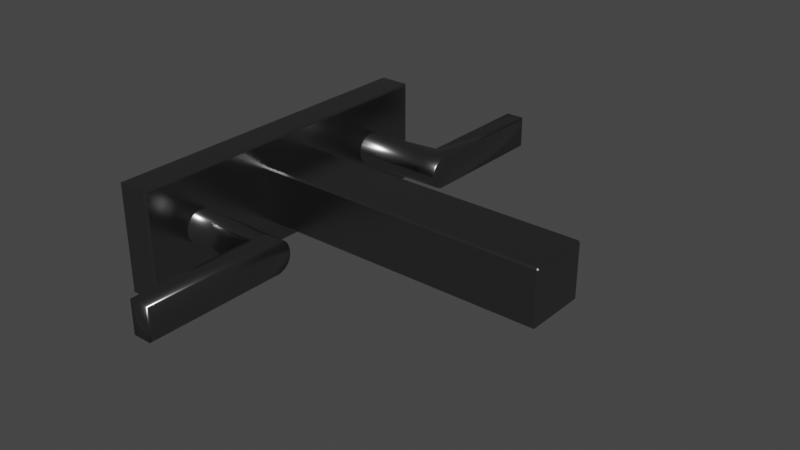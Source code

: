 # Source: tubFaucet.blend  (saved by Blender 2.93.20; exported with 4.5.12 LTS)
import bpy
from mathutils import Matrix  # noqa: F401  (used for matrix-valued properties, if any)

bpy.ops.wm.read_factory_settings(use_empty=True)
scene = bpy.context.scene
scene.name = 'Scene'

# ---- collections
col_collection = bpy.data.collections.new('Collection'); scene.collection.children.link(col_collection)

# ---- materials (node trees are filled in below, after node groups)
mat_material = bpy.data.materials.new('Material')
mat_material.alpha_threshold = 0.0
mat_material.use_backface_culling = True
mat_material.use_transparent_shadow = False
mat_material.line_color = (0.0, 0.0, 0.0, 1.0)

# ---- material node trees
mat_material.use_nodes = True; mat_material.node_tree.nodes.clear()
_N = mat_material.node_tree.nodes; _L = mat_material.node_tree.links
n0 = _N.new('ShaderNodeOutputMaterial'); n0.name = 'Material Output'; n0.location = (300, 300)
n1 = _N.new('ShaderNodeBsdfPrincipled'); n1.name = 'Principled BSDF'; n1.location = (10, 300)
n1.distribution = 'GGX'
n1.subsurface_method = 'BURLEY'
n1.inputs[0].default_value = (0.2529, 0.2529, 0.2529, 1.0)
n1.inputs[1].default_value = 1.0
n1.inputs[2].default_value = 0.2667
n1.inputs[3].default_value = 1.45
n1.inputs[27].default_value = (0.0, 0.0, 0.0, 1.0)
n1.inputs[28].default_value = 1.0
_L.new(n1.outputs[0], n0.inputs[0])
n0.is_active_output = True

# ---- world
world_world = bpy.data.worlds.new('World'); scene.world = world_world
world_world.use_nodes = True; world_world.node_tree.nodes.clear()
_N = world_world.node_tree.nodes; _L = world_world.node_tree.links
n0 = _N.new('ShaderNodeOutputWorld'); n0.name = 'World Output'; n0.location = (300, 300)
n1 = _N.new('ShaderNodeBackground'); n1.name = 'Background'; n1.location = (10, 300)
n1.inputs[0].default_value = (0.05088, 0.05088, 0.05088, 1.0)
_L.new(n1.outputs[0], n0.inputs[0])
n0.is_active_output = True
world_world.color = (0.05088, 0.05088, 0.05088)
world_world.use_sun_shadow = False
world_world.sun_shadow_jitter_overblur = 0.0

# ---- meshes
me_cube = bpy.data.meshes.new('Cube')
me_cube.from_pydata([(1.0, 4.075, 0.3409), (1.0, 4.075, -0.3409), (1.0, -4.075, 0.3409), (1.0, -4.075, -0.3409), (-0.01502, 5.503, 1.728), (-0.01502, 5.503, -1.728), (-0.01502, -5.503, 1.728), (-0.01502, -5.503, -1.728), (1.0, 3.262, 0.3409), (1.0, -3.262, 0.3409), (1.0, -3.262, -0.3409), (1.0, 3.262, -0.3409), (1.0, -3.325, 0.4039), (1.0, -3.427, 0.4723), (1.0, -3.58, 0.5227), (1.0, -3.757, 0.5227), (1.0, -3.91, 0.4723), (1.0, -4.012, 0.4039), (1.0, 3.325, -0.4039), (1.0, 3.427, -0.4723), (1.0, 3.58, -0.5227), (1.0, 3.757, -0.5227), (1.0, 3.91, -0.4723), (1.0, 4.012, -0.4039), (1.0, 4.123, 0.2727), (1.0, 4.167, 0.1795), (1.0, 4.195, 0.06314), (1.0, 4.195, -0.06314), (1.0, 4.167, -0.1795), (1.0, 4.123, -0.2727), (1.0, -4.123, 0.2727), (1.0, -4.167, 0.1795), (1.0, -4.195, 0.06314), (1.0, -4.195, -0.06314), (1.0, -4.167, -0.1795), (1.0, -4.123, -0.2727), (1.0, 4.012, 0.4039), (1.0, 3.91, 0.4723), (1.0, 3.757, 0.5227), (1.0, 3.58, 0.5227), (1.0, 3.427, 0.4723), (1.0, 3.325, 0.4039), (1.0, -4.012, -0.4039), (1.0, -3.91, -0.4723), (1.0, -3.757, -0.5227), (1.0, -3.58, -0.5227), (1.0, -3.427, -0.4723), (1.0, -3.325, -0.4039), (1.0, 3.214, 0.2727), (1.0, 3.17, 0.1795), (1.0, 3.142, 0.06314), (1.0, 3.142, -0.06314), (1.0, 3.17, -0.1795), (1.0, 3.214, -0.2727), (1.0, -3.214, 0.2727), (1.0, -3.17, 0.1795), (1.0, -3.142, 0.06314), (1.0, -3.142, -0.06314), (1.0, -3.17, -0.1795), (1.0, -3.214, -0.2727), (3.37, 3.58, 0.5227), (3.37, 4.034, 0.4723), (3.37, 4.034, 0.4039), (3.37, -4.034, -0.2727), (3.37, -4.034, -0.1795), (3.37, -4.034, -0.06314), (3.37, -4.034, 0.06314), (3.37, -4.034, 0.1795), (3.37, -4.034, 0.2727), (3.37, 4.034, -0.2727), (3.37, 4.034, -0.1795), (3.37, 4.034, -0.06314), (3.37, 4.034, 0.06314), (3.37, 4.034, 0.1795), (3.37, 4.034, 0.2727), (3.37, 4.034, -0.4039), (3.37, 4.034, -0.4723), (3.37, 3.58, -0.5227), (3.37, 3.427, -0.4723), (3.37, 3.325, -0.4039), (3.37, -4.034, 0.4039), (3.37, -4.034, 0.4723), (3.37, -3.58, 0.5227), (3.37, -3.427, 0.4723), (3.37, -3.325, 0.4039), (3.37, 3.262, -0.3409), (3.37, -3.262, -0.3409), (3.37, -3.262, 0.3409), (3.37, 3.262, 0.3409), (3.37, -4.034, -0.3409), (3.37, -4.034, 0.3409), (3.37, 4.034, -0.3409), (3.37, 4.034, 0.3409), (3.37, -3.214, -0.2727), (3.37, -3.17, -0.1795), (3.37, -3.142, -0.06314), (3.37, -3.142, 0.06314), (3.37, -3.17, 0.1795), (3.37, -3.214, 0.2727), (3.37, 3.214, -0.2727), (3.37, 3.17, -0.1795), (3.37, 3.142, -0.06314), (3.37, 3.142, 0.06314), (3.37, 3.17, 0.1795), (3.37, 3.214, 0.2727), (3.37, -3.325, -0.4039), (3.37, -3.427, -0.4723), (3.37, -3.58, -0.5227), (3.37, -4.034, -0.4723), (3.37, -4.034, -0.4039), (3.37, 3.325, 0.4039), (3.37, 3.427, 0.4723), (10.44, -0.8343, -0.9023), (10.44, 0.8343, -0.9023), (9.076, 0.8343, -0.9023), (9.076, -0.8343, -0.9023), (10.44, -0.8343, 0.3864), (10.44, 0.8343, 0.3864), (9.076, -0.8343, 0.3864), (9.076, 0.8343, 0.3864), (1.0, 1.834, -1.198), (1.0, -1.834, -1.198), (1.0, 1.008, -0.6253), (1.0, -1.008, -0.6253), (8.902, -1.008, -0.6253), (8.902, 1.008, -0.6253), (10.44, 0.8343, -0.5957), (9.076, 0.8343, -0.5957), (10.44, -0.8343, -0.5957), (9.076, -0.8343, -0.5957), (6.896, 0.8343, 0.3864), (6.896, -0.8343, 0.3864), (6.896, 0.8343, -0.5957), (6.896, -0.8343, -0.5957), (1.0, -1.008, 0.8523), (1.0, -0.9584, 0.9023), (1.0, -1.044, 0.9376), (0.95, -5.503, 1.728), (1.0, -5.452, 1.679), (1.0, 1.008, -0.8523), (1.0, 0.9584, -0.9023), (1.0, 1.044, -0.9376), (0.95, 5.503, -1.728), (1.0, 5.452, -1.679), (0.95, 5.503, 1.728), (1.0, 5.452, 1.679), (0.95, -5.503, -1.728), (1.0, -5.452, -1.679), (1.0, 0.9584, 0.9023), (1.0, 1.008, 0.8523), (1.0, 1.044, 0.9376), (1.0, -0.9584, -0.9023), (1.0, -1.008, -0.8523), (1.0, -1.044, -0.9376), (0.95, 1.834, 1.728), (1.0, 1.834, 1.678), (1.0, -1.834, 1.678), (0.95, -1.834, 1.728), (0.95, -1.834, -1.728), (1.0, -1.834, -1.678), (1.0, 1.834, -1.678), (0.95, 1.834, -1.728), (10.62, 0.9584, 0.8523), (10.57, 1.008, 0.8523), (10.57, 0.9584, 0.9023), (10.62, -0.9584, 0.8523), (10.57, -0.9584, 0.9023), (10.57, -1.008, 0.8523), (8.902, 1.008, 0.8523), (8.902, 0.9584, 0.9023), (8.902, -0.9584, 0.9023), (8.902, -1.008, 0.8523), (10.62, -0.9584, -0.8523), (10.57, -1.008, -0.8523), (10.57, -0.9584, -0.9023), (10.57, 0.9584, -0.9023), (10.57, 1.008, -0.8523), (10.62, 0.9584, -0.8523), (8.902, -1.008, -0.8523), (8.902, -0.9584, -0.9023), (8.902, 1.008, -0.8523), (8.902, 0.9584, -0.9023), (10.57, 1.008, -0.6253), (10.62, 0.9584, -0.6253), (10.62, -0.9584, -0.6253), (10.57, -1.008, -0.6253), (3.42, 4.034, 0.5227), (3.37, 4.034, 0.4727), (3.321, 4.028, 0.5227), (3.37, 3.984, 0.5227), (3.37, 4.034, -0.4727), (3.42, 4.034, -0.5227), (3.37, 3.984, -0.5227), (3.321, 4.028, -0.5227), (3.37, -4.034, 0.4727), (3.42, -4.034, 0.5227), (3.37, -3.984, 0.5227), (3.321, -4.028, 0.5227), (4.059, -3.357, -0.3651), (4.009, -3.325, -0.4039), (4.009, -3.427, -0.4723), (4.059, -3.45, -0.4269), (4.009, 3.262, 0.3409), (4.059, 3.301, 0.3086), (4.009, 3.214, 0.2727), (4.059, 3.257, 0.2473), (4.009, 3.17, 0.1795), (4.059, 3.217, 0.1629), (4.009, 3.142, 0.06314), (4.059, 3.192, 0.05731), (4.009, 3.142, -0.06314), (4.059, 3.192, -0.05731), (4.059, 3.257, -0.2473), (4.009, 3.214, -0.2727), (4.009, 3.17, -0.1795), (4.059, 3.217, -0.1629), (4.059, -3.301, 0.3086), (4.009, -3.262, 0.3409), (4.059, -3.257, 0.2473), (4.009, -3.214, 0.2727), (4.059, -3.217, 0.1629), (4.009, -3.17, 0.1795), (4.059, -3.192, 0.05731), (4.009, -3.142, 0.06314), (4.059, -3.192, -0.05731), (4.009, -3.142, -0.06314), (4.009, -3.214, -0.2727), (4.059, -3.257, -0.2473), (4.059, -3.217, -0.1629), (4.009, -3.17, -0.1795), (3.42, -4.034, -0.5227), (3.37, -4.034, -0.4727), (3.321, -4.028, -0.5227), (3.37, -3.984, -0.5227), (4.009, -3.58, -0.5227), (4.059, -3.588, -0.4727), (4.059, -4.034, -0.4727), (4.009, -4.034, -0.5227), (4.009, 3.427, 0.4723), (4.059, 3.45, 0.4269), (4.059, 3.357, 0.3651), (4.009, 3.325, 0.4039), (4.009, 3.58, 0.5227), (4.059, 3.588, 0.4727), (4.059, 4.034, 0.4727), (4.009, 4.034, 0.5227), (4.009, 4.034, -0.5227), (4.059, 4.034, -0.4727), (4.009, 3.58, -0.5227), (4.059, 3.588, -0.4727), (4.009, 3.427, -0.4723), (4.059, 3.45, -0.4269), (4.009, 3.325, -0.4039), (4.059, 3.357, -0.3651), (4.009, 3.262, -0.3409), (4.059, 3.301, -0.3086), (4.009, -4.034, 0.5227), (4.059, -4.034, 0.4727), (4.009, -3.58, 0.5227), (4.059, -3.588, 0.4727), (4.009, -3.427, 0.4723), (4.059, -3.45, 0.4269), (4.009, -3.325, 0.4039), (4.059, -3.357, 0.3651), (4.009, -3.262, -0.3409), (4.059, -3.301, -0.3086), (3.42, 8.034, 0.5227), (3.37, 7.984, 0.4727), (3.37, 7.984, -0.4727), (3.42, 8.034, -0.5227), (4.009, 8.034, -0.5227), (4.059, 7.984, -0.4727), (4.059, 7.984, 0.4727), (4.009, 8.034, 0.5227), (3.42, -8.034, -0.5227), (3.37, -7.984, -0.4727), (3.37, -7.984, 0.4727), (3.42, -8.034, 0.5227), (4.009, -8.034, 0.5227), (4.059, -7.984, 0.4727), (4.059, -7.984, -0.4727), (4.009, -8.034, -0.5227)], [], [(3, 35, 34, 33, 32, 31, 30, 2, 138, 147), (144, 4, 6, 137, 157, 154), (7, 6, 4, 5), (0, 24, 25, 26, 27, 28, 29, 1, 143, 145), (5, 142, 161, 158, 146, 7), (183, 162, 165, 184), (212, 255, 253, 251, 249, 247, 244, 243, 239, 240, 203, 205, 207, 209, 211, 215), (54, 9, 87, 98), (151, 140, 181, 179), (8, 41, 40, 39, 38, 37, 36, 0, 145, 155), (1, 23, 22, 21, 20, 19, 18, 11, 160, 143), (2, 17, 16, 15, 14, 13, 12, 9, 156, 138), (10, 47, 46, 45, 44, 43, 42, 3, 147, 159), (150, 149, 122, 120, 155), (9, 54, 55, 56, 57, 58, 59, 10, 159, 121, 156), (169, 170, 166, 164), (47, 10, 86, 105), (27, 26, 72, 71), (52, 53, 99, 100), (41, 8, 88, 110), (26, 25, 73, 72), (51, 52, 100, 101), (35, 3, 89, 63), (25, 24, 74, 73), (50, 51, 101, 102), (1, 29, 69, 91), (24, 0, 92, 74), (49, 50, 102, 103), (23, 1, 91, 75), (22, 23, 75, 76), (48, 49, 103, 104), (17, 2, 90, 80), (77, 192, 191, 246, 248), (8, 48, 104, 88), (14, 15, 197, 196, 82), (46, 47, 105, 106), (19, 20, 77, 78), (45, 46, 106, 107), (18, 19, 78, 79), (230, 233, 107, 234, 237), (11, 18, 79, 85), (230, 237, 281, 274), (16, 17, 80, 81), (42, 43, 108, 109), (80, 90, 68, 67, 66, 65, 64, 63, 89, 109, 108, 231, 275, 276, 194, 81), (3, 42, 109, 89), (82, 196, 195, 256, 258), (40, 41, 110, 111), (13, 14, 82, 83), (39, 40, 111, 60), (12, 13, 83, 84), (186, 189, 60, 242, 245), (9, 12, 84, 87), (92, 62, 61, 187, 267, 268, 190, 76, 75, 91, 69, 70, 71, 72, 73, 74), (36, 37, 61, 62), (0, 36, 62, 92), (34, 35, 63, 64), (33, 34, 64, 65), (32, 33, 65, 66), (59, 58, 94, 93), (31, 32, 66, 67), (58, 57, 95, 94), (30, 31, 67, 68), (57, 56, 96, 95), (79, 78, 250, 252), (105, 86, 264, 199), (246, 191, 269, 270), (110, 88, 202, 241), (103, 102, 208, 206), (102, 101, 210, 208), (101, 100, 214, 210), (99, 85, 254, 213), (87, 84, 262, 217), (97, 98, 219, 221), (96, 97, 221, 223), (95, 96, 223, 225), (94, 95, 225, 229), (15, 16, 81, 194, 197), (86, 93, 226, 264), (43, 44, 232, 231, 108), (104, 103, 206, 204), (107, 106, 200, 234), (38, 39, 60, 189, 188), (100, 99, 213, 214), (106, 105, 199, 200), (88, 104, 204, 202), (93, 94, 229, 226), (2, 30, 68, 90), (56, 55, 97, 96), (10, 59, 93, 86), (29, 28, 70, 69), (55, 54, 98, 97), (53, 11, 85, 99), (28, 27, 71, 70), (85, 79, 252, 254), (257, 279, 280, 236), (83, 82, 258, 260), (44, 45, 107, 233, 232), (256, 195, 277, 278), (244, 247, 271, 272), (84, 83, 260, 262), (111, 110, 241, 238), (269, 266, 273, 270), (21, 22, 76, 190, 193), (98, 87, 217, 219), (60, 111, 238, 242), (78, 77, 248, 250), (227, 228, 224, 222, 220, 218, 216, 263, 261, 259, 257, 236, 235, 201, 198, 265), (20, 21, 193, 192, 77), (274, 281, 278, 277), (186, 245, 273, 266), (123, 134, 136, 156, 121), (139, 122, 125, 180), (5, 4, 144, 142), (146, 137, 6, 7), (171, 124, 185, 167), (125, 168, 163, 182), (115, 112, 174, 179), (127, 126, 117, 119), (141, 140, 151, 153, 159, 160), (11, 53, 52, 51, 50, 49, 48, 8, 155, 120, 160), (134, 123, 124, 171), (153, 152, 123, 121, 159), (180, 125, 182, 176), (112, 113, 175, 174), (114, 115, 179, 181), (118, 119, 117, 116), (126, 128, 116, 117), (119, 118, 131, 130), (128, 129, 118, 116), (122, 139, 141, 160, 120), (136, 135, 148, 150, 155, 156), (177, 183, 184, 172), (124, 178, 173, 185), (123, 152, 178, 124), (122, 149, 168, 125), (113, 114, 181, 175), (112, 115, 129, 128), (115, 114, 127, 129), (113, 112, 128, 126), (114, 113, 126, 127), (133, 132, 130, 131), (129, 127, 132, 133), (118, 129, 133, 131), (127, 119, 130, 132), (134, 135, 136), (139, 140, 141), (148, 149, 150), (151, 152, 153), (162, 163, 164), (165, 166, 167), (172, 173, 174), (175, 176, 177), (157, 137, 138, 156), (161, 142, 143, 160), (145, 143, 142, 144), (137, 146, 147, 138), (144, 154, 155, 145), (154, 157, 156, 155), (146, 158, 159, 147), (158, 161, 160, 159), (164, 166, 165, 162), (174, 175, 177, 172), (183, 177, 176, 182), (185, 173, 172, 184), (169, 164, 163, 168), (181, 140, 139, 180), (171, 167, 166, 170), (179, 174, 173, 178), (148, 169, 168, 149), (175, 181, 180, 176), (134, 171, 170, 135), (151, 179, 178, 152), (162, 183, 182, 163), (167, 185, 184, 165), (148, 135, 170, 169), (186, 187, 188, 189), (190, 191, 192, 193), (194, 195, 196, 197), (230, 231, 232, 233), (241, 202, 203, 240), (199, 264, 265, 198), (213, 254, 255, 212), (227, 265, 264, 226), (217, 262, 263, 216), (262, 260, 261, 263), (260, 258, 259, 261), (258, 256, 257, 259), (254, 252, 253, 255), (252, 250, 251, 253), (250, 248, 249, 251), (248, 246, 247, 249), (245, 242, 243, 244), (242, 238, 239, 243), (238, 241, 240, 239), (237, 234, 235, 236), (234, 200, 201, 235), (200, 199, 198, 201), (202, 204, 205, 203), (204, 206, 207, 205), (206, 208, 209, 207), (208, 210, 211, 209), (210, 214, 215, 211), (214, 213, 212, 215), (216, 218, 219, 217), (218, 220, 221, 219), (220, 222, 223, 221), (222, 224, 225, 223), (224, 228, 229, 225), (228, 227, 226, 229), (256, 278, 279, 257), (275, 231, 230, 274), (267, 187, 186, 266), (244, 272, 273, 245), (246, 270, 271, 247), (236, 280, 281, 237), (268, 267, 266, 269), (270, 273, 272, 271), (269, 191, 190, 268), (276, 275, 274, 277), (278, 281, 280, 279), (194, 276, 277, 195), (37, 38, 188, 187, 61)])
me_cube.polygons.foreach_set('use_smooth', [0, 0, 0, 0, 0, 0, 1, 1, 0, 0, 0, 0, 0, 0, 0, 0, 1, 1, 1, 1, 1, 1, 1, 1, 1, 1, 1, 1, 1, 1, 1, 1, 1, 1, 1, 1, 1, 1, 1, 1, 1, 1, 1, 1, 1, 1, 1, 1, 1, 1, 1, 1, 1, 1, 1, 1, 1, 1, 1, 1, 1, 1, 1, 1, 1, 1, 1, 1, 1, 1, 1, 1, 1, 1, 1, 1, 1, 1, 1, 1, 1, 1, 1, 1, 1, 1, 1, 1, 1, 1, 1, 1, 1, 1, 1, 1, 1, 1, 1, 1, 1, 1, 1, 1, 1, 1, 1, 1, 1, 1, 1, 0, 0, 0, 0, 0, 0, 0, 0, 0, 0, 0, 0, 0, 0, 0, 0, 0, 0, 0, 0, 0, 0, 0, 0, 0, 0, 0, 0, 0, 0, 0, 0, 0, 0, 0, 0, 0, 0, 0, 0, 0, 0, 0, 0, 0, 0, 0, 0, 0, 0, 0, 0, 0, 0, 0, 0, 0, 0, 0, 0, 0, 0, 0, 0, 0, 1, 1, 1, 1, 1, 1, 1, 1, 1, 1, 1, 1, 1, 1, 1, 1, 1, 1, 1, 1, 1, 1, 1, 1, 1, 1, 1, 1, 1, 1, 1, 1, 1, 1, 1, 1, 1, 1, 1, 1, 1, 1, 1, 1, 1, 1, 1])
_uv = me_cube.uv_layers.new(name='UVMap')
_uv.uv.foreach_set('vector', [0.4598, 0.7234, 0.4713, 0.7234, 0.4828, 0.7234, 0.4943, 0.7234, 0.5057, 0.7234, 0.5172, 0.7234, 0.5287, 0.7234, 0.5402, 0.7234, 0.622, 0.749, 0.378, 0.749, 0.6373, 0.5, 0.875, 0.5, 0.875, 0.75, 0.6373, 0.75, 0.6373, 0.6667, 0.6373, 0.5833, 0.375, 0.0, 0.625, 0.0, 0.625, 0.25, 0.375, 0.25, 0.5402, 0.5266, 0.5287, 0.5266, 0.5172, 0.5266, 0.5057, 0.5266, 0.4943, 0.5266, 0.4828, 0.5266, 0.4713, 0.5266, 0.4598, 0.5266, 0.378, 0.501, 0.622, 0.501, 0.125, 0.5, 0.3627, 0.5, 0.3627, 0.5833, 0.3627, 0.6667, 0.3627, 0.75, 0.125, 0.75, 0.4548, 0.6032, 0.5616, 0.6032, 0.5616, 0.6468, 0.4548, 0.6468, 0.4739, 0.5555, 0.4664, 0.5547, 0.464, 0.552, 0.4633, 0.5482, 0.463, 0.5445, 0.4637, 0.5395, 0.5363, 0.5395, 0.537, 0.5445, 0.5367, 0.5482, 0.536, 0.552, 0.5336, 0.5547, 0.5261, 0.5555, 0.516, 0.5557, 0.5054, 0.5558, 0.4946, 0.5558, 0.484, 0.5557, 0.5287, 0.6933, 0.5402, 0.6933, 0.5402, 0.6933, 0.5287, 0.6933, 0.4347, 0.6468, 0.4347, 0.6032, 0.4347, 0.6032, 0.4347, 0.6468, 0.5402, 0.5567, 0.5402, 0.5524, 0.5402, 0.5481, 0.5402, 0.5438, 0.5402, 0.5395, 0.5402, 0.5352, 0.5402, 0.5309, 0.5402, 0.5266, 0.622, 0.501, 0.622, 0.5836, 0.4598, 0.5266, 0.4598, 0.5309, 0.4598, 0.5352, 0.4598, 0.5395, 0.4598, 0.5438, 0.4598, 0.5481, 0.4598, 0.5524, 0.4598, 0.5567, 0.378, 0.5836, 0.378, 0.501, 0.5402, 0.7234, 0.5402, 0.7191, 0.5402, 0.7148, 0.5402, 0.7105, 0.5402, 0.7062, 0.5402, 0.7019, 0.5402, 0.6976, 0.5402, 0.6933, 0.622, 0.6664, 0.622, 0.749, 0.4598, 0.6933, 0.4598, 0.6976, 0.4598, 0.7019, 0.4598, 0.7062, 0.4598, 0.7105, 0.4598, 0.7148, 0.4598, 0.7191, 0.4598, 0.7234, 0.378, 0.749, 0.378, 0.6664, 0.5678, 0.6013, 0.5616, 0.6021, 0.4548, 0.6021, 0.4134, 0.5833, 0.6214, 0.5833, 0.5402, 0.6933, 0.5287, 0.6933, 0.5172, 0.6933, 0.5057, 0.6933, 0.4943, 0.6933, 0.4828, 0.6933, 0.4713, 0.6933, 0.4598, 0.6933, 0.3786, 0.6667, 0.4134, 0.6667, 0.6214, 0.6667, 0.5653, 0.6032, 0.5653, 0.6468, 0.5653, 0.6468, 0.5653, 0.6032, 0.4598, 0.6976, 0.4598, 0.6933, 0.4598, 0.6933, 0.4598, 0.6976, 0.4943, 0.5266, 0.5057, 0.5266, 0.5057, 0.5266, 0.4943, 0.5266, 0.4828, 0.5567, 0.4713, 0.5567, 0.4713, 0.5567, 0.4828, 0.5567, 0.5402, 0.5524, 0.5402, 0.5567, 0.5402, 0.5567, 0.5402, 0.5524, 0.5057, 0.5266, 0.5172, 0.5266, 0.5172, 0.5266, 0.5057, 0.5266, 0.4943, 0.5567, 0.4828, 0.5567, 0.4828, 0.5567, 0.4943, 0.5567, 0.4713, 0.7234, 0.4598, 0.7234, 0.4598, 0.7234, 0.4713, 0.7234, 0.5172, 0.5266, 0.5287, 0.5266, 0.5287, 0.5266, 0.5172, 0.5266, 0.5057, 0.5567, 0.4943, 0.5567, 0.4943, 0.5567, 0.5057, 0.5567, 0.4598, 0.5266, 0.4713, 0.5266, 0.4713, 0.5266, 0.4598, 0.5266, 0.5287, 0.5266, 0.5402, 0.5266, 0.5402, 0.5266, 0.5287, 0.5266, 0.5172, 0.5567, 0.5057, 0.5567, 0.5057, 0.5567, 0.5172, 0.5567, 0.4598, 0.5309, 0.4598, 0.5266, 0.4598, 0.5266, 0.4598, 0.5309, 0.4598, 0.5352, 0.4598, 0.5309, 0.4598, 0.5309, 0.4598, 0.5352, 0.5287, 0.5567, 0.5172, 0.5567, 0.5172, 0.5567, 0.5287, 0.5567, 0.5402, 0.7191, 0.5402, 0.7234, 0.5402, 0.7234, 0.5402, 0.7191, 0.4598, 0.5438, 0.4598, 0.54, 0.4598, 0.5395, 0.4598, 0.5395, 0.4598, 0.5438, 0.5402, 0.5567, 0.5287, 0.5567, 0.5287, 0.5567, 0.5402, 0.5567, 0.5402, 0.7062, 0.5402, 0.7105, 0.5402, 0.7105, 0.5402, 0.71, 0.5402, 0.7062, 0.4598, 0.7019, 0.4598, 0.6976, 0.4598, 0.6976, 0.4598, 0.7019, 0.4598, 0.5481, 0.4598, 0.5438, 0.4598, 0.5438, 0.4598, 0.5481, 0.4598, 0.7062, 0.4598, 0.7019, 0.4598, 0.7019, 0.4598, 0.7062, 0.4598, 0.5524, 0.4598, 0.5481, 0.4598, 0.5481, 0.4598, 0.5524, 0.4598, 0.7105, 0.4598, 0.71, 0.4598, 0.7062, 0.4598, 0.7062, 0.4598, 0.7105, 0.4598, 0.5567, 0.4598, 0.5524, 0.4598, 0.5524, 0.4598, 0.5567, 0.4598, 0.7105, 0.4598, 0.7105, 0.4598, 0.7105, 0.4598, 0.7105, 0.5402, 0.7148, 0.5402, 0.7191, 0.5402, 0.7191, 0.5402, 0.7148, 0.4598, 0.7191, 0.4598, 0.7148, 0.4598, 0.7148, 0.4598, 0.7191, 0.5402, 0.7191, 0.5402, 0.7234, 0.5287, 0.7234, 0.5172, 0.7234, 0.5057, 0.7234, 0.4943, 0.7234, 0.4828, 0.7234, 0.4713, 0.7234, 0.4598, 0.7234, 0.4598, 0.7191, 0.4598, 0.7148, 0.4598, 0.7147, 0.4637, 0.7105, 0.5363, 0.7105, 0.5402, 0.7147, 0.5402, 0.7148, 0.4598, 0.7234, 0.4598, 0.7191, 0.4598, 0.7191, 0.4598, 0.7234, 0.5402, 0.7062, 0.5402, 0.71, 0.5402, 0.7105, 0.5402, 0.7105, 0.5402, 0.7062, 0.5402, 0.5481, 0.5402, 0.5524, 0.5402, 0.5524, 0.5402, 0.5481, 0.5402, 0.7019, 0.5402, 0.7062, 0.5402, 0.7062, 0.5402, 0.7019, 0.5402, 0.5438, 0.5402, 0.5481, 0.5402, 0.5481, 0.5402, 0.5438, 0.5402, 0.6976, 0.5402, 0.7019, 0.5402, 0.7019, 0.5402, 0.6976, 0.5402, 0.5395, 0.5402, 0.54, 0.5402, 0.5438, 0.5402, 0.5438, 0.5402, 0.5395, 0.5402, 0.6933, 0.5402, 0.6976, 0.5402, 0.6976, 0.5402, 0.6933, 0.5402, 0.5266, 0.5402, 0.5309, 0.5402, 0.5352, 0.5402, 0.5353, 0.5363, 0.5395, 0.4637, 0.5395, 0.4598, 0.5353, 0.4598, 0.5352, 0.4598, 0.5309, 0.4598, 0.5266, 0.4713, 0.5266, 0.4828, 0.5266, 0.4943, 0.5266, 0.5057, 0.5266, 0.5172, 0.5266, 0.5287, 0.5266, 0.5402, 0.5309, 0.5402, 0.5352, 0.5402, 0.5352, 0.5402, 0.5309, 0.5402, 0.5266, 0.5402, 0.5309, 0.5402, 0.5309, 0.5402, 0.5266, 0.4828, 0.7234, 0.4713, 0.7234, 0.4713, 0.7234, 0.4828, 0.7234, 0.4943, 0.7234, 0.4828, 0.7234, 0.4828, 0.7234, 0.4943, 0.7234, 0.5057, 0.7234, 0.4943, 0.7234, 0.4943, 0.7234, 0.5057, 0.7234, 0.4713, 0.6933, 0.4828, 0.6933, 0.4828, 0.6933, 0.4713, 0.6933, 0.5172, 0.7234, 0.5057, 0.7234, 0.5057, 0.7234, 0.5172, 0.7234, 0.4828, 0.6933, 0.4943, 0.6933, 0.4943, 0.6933, 0.4828, 0.6933, 0.5287, 0.7234, 0.5172, 0.7234, 0.5172, 0.7234, 0.5287, 0.7234, 0.4943, 0.6933, 0.5057, 0.6933, 0.5057, 0.6933, 0.4943, 0.6933, 0.4598, 0.5524, 0.4598, 0.5481, 0.4598, 0.5481, 0.4598, 0.5524, 0.4598, 0.6976, 0.4598, 0.6933, 0.4598, 0.6933, 0.4598, 0.6976, 0.4598, 0.5395, 0.4598, 0.5395, 0.4598, 0.5395, 0.4598, 0.5395, 0.5402, 0.5524, 0.5402, 0.5567, 0.5402, 0.5567, 0.5402, 0.5524, 0.5172, 0.5567, 0.5057, 0.5567, 0.5057, 0.5567, 0.5172, 0.5567, 0.5057, 0.5567, 0.4943, 0.5567, 0.4943, 0.5567, 0.5057, 0.5567, 0.4943, 0.5567, 0.4828, 0.5567, 0.4828, 0.5567, 0.4943, 0.5567, 0.4713, 0.5567, 0.4598, 0.5567, 0.4598, 0.5567, 0.4713, 0.5567, 0.5402, 0.6933, 0.5402, 0.6976, 0.5402, 0.6976, 0.5402, 0.6933, 0.5172, 0.6933, 0.5287, 0.6933, 0.5287, 0.6933, 0.5172, 0.6933, 0.5057, 0.6933, 0.5172, 0.6933, 0.5172, 0.6933, 0.5057, 0.6933, 0.4943, 0.6933, 0.5057, 0.6933, 0.5057, 0.6933, 0.4943, 0.6933, 0.4828, 0.6933, 0.4943, 0.6933, 0.4943, 0.6933, 0.4828, 0.6933, 0.5402, 0.7105, 0.5402, 0.7148, 0.5402, 0.7148, 0.5402, 0.7147, 0.5402, 0.7105, 0.4598, 0.6933, 0.4713, 0.6933, 0.4713, 0.6933, 0.4598, 0.6933, 0.4598, 0.7148, 0.4598, 0.7105, 0.4598, 0.7105, 0.4598, 0.7147, 0.4598, 0.7148, 0.5287, 0.5567, 0.5172, 0.5567, 0.5172, 0.5567, 0.5287, 0.5567, 0.4598, 0.7062, 0.4598, 0.7019, 0.4598, 0.7019, 0.4598, 0.7062, 0.5402, 0.5395, 0.5402, 0.5438, 0.5402, 0.5438, 0.5402, 0.54, 0.5402, 0.5395, 0.4828, 0.5567, 0.4713, 0.5567, 0.4713, 0.5567, 0.4828, 0.5567, 0.4598, 0.7019, 0.4598, 0.6976, 0.4598, 0.6976, 0.4598, 0.7019, 0.5402, 0.5567, 0.5287, 0.5567, 0.5287, 0.5567, 0.5402, 0.5567, 0.4713, 0.6933, 0.4828, 0.6933, 0.4828, 0.6933, 0.4713, 0.6933, 0.5402, 0.7234, 0.5287, 0.7234, 0.5287, 0.7234, 0.5402, 0.7234, 0.5057, 0.6933, 0.5172, 0.6933, 0.5172, 0.6933, 0.5057, 0.6933, 0.4598, 0.6933, 0.4713, 0.6933, 0.4713, 0.6933, 0.4598, 0.6933, 0.4713, 0.5266, 0.4828, 0.5266, 0.4828, 0.5266, 0.4713, 0.5266, 0.5172, 0.6933, 0.5287, 0.6933, 0.5287, 0.6933, 0.5172, 0.6933, 0.4713, 0.5567, 0.4598, 0.5567, 0.4598, 0.5567, 0.4713, 0.5567, 0.4828, 0.5266, 0.4943, 0.5266, 0.4943, 0.5266, 0.4828, 0.5266, 0.4598, 0.5567, 0.4598, 0.5524, 0.4598, 0.5524, 0.4598, 0.5567, 0.5363, 0.7105, 0.5363, 0.7105, 0.4637, 0.7105, 0.4637, 0.7105, 0.5402, 0.7019, 0.5402, 0.7062, 0.5402, 0.7062, 0.5402, 0.7019, 0.4598, 0.7105, 0.4598, 0.7062, 0.4598, 0.7062, 0.4598, 0.71, 0.4598, 0.7105, 0.5402, 0.7105, 0.5402, 0.7105, 0.5402, 0.7105, 0.5402, 0.7105, 0.5363, 0.5395, 0.4637, 0.5395, 0.4637, 0.5395, 0.5363, 0.5395, 0.5402, 0.6976, 0.5402, 0.7019, 0.5402, 0.7019, 0.5402, 0.6976, 0.5402, 0.5481, 0.5402, 0.5524, 0.5402, 0.5524, 0.5402, 0.5481, 0.4598, 0.5395, 0.5402, 0.5395, 0.5402, 0.5395, 0.4598, 0.5395, 0.4598, 0.5395, 0.4598, 0.5352, 0.4598, 0.5352, 0.4598, 0.5353, 0.4598, 0.5395, 0.5287, 0.6933, 0.5402, 0.6933, 0.5402, 0.6933, 0.5287, 0.6933, 0.5402, 0.5438, 0.5402, 0.5481, 0.5402, 0.5481, 0.5402, 0.5438, 0.4598, 0.5481, 0.4598, 0.5438, 0.4598, 0.5438, 0.4598, 0.5481, 0.4739, 0.6945, 0.484, 0.6943, 0.4946, 0.6942, 0.5054, 0.6942, 0.516, 0.6943, 0.5261, 0.6945, 0.5336, 0.6953, 0.536, 0.698, 0.5367, 0.7018, 0.537, 0.7055, 0.5363, 0.7105, 0.4637, 0.7105, 0.463, 0.7055, 0.4633, 0.7018, 0.464, 0.698, 0.4664, 0.6953, 0.4598, 0.5438, 0.4598, 0.5395, 0.4598, 0.5395, 0.4598, 0.54, 0.4598, 0.5438, 0.4598, 0.7105, 0.4598, 0.7105, 0.5402, 0.7105, 0.5402, 0.7105, 0.5402, 0.5395, 0.5402, 0.5395, 0.5402, 0.5395, 0.5402, 0.5395, 0.4548, 0.6479, 0.5616, 0.6479, 0.5678, 0.6487, 0.6214, 0.6667, 0.4134, 0.6667, 0.4384, 0.6021, 0.4548, 0.6021, 0.4548, 0.6021, 0.4384, 0.6021, 0.375, 0.25, 0.625, 0.25, 0.625, 0.4877, 0.375, 0.4877, 0.375, 0.7623, 0.625, 0.7623, 0.625, 1.0, 0.375, 1.0, 0.5616, 0.6479, 0.4548, 0.6479, 0.4548, 0.6479, 0.5616, 0.6479, 0.4548, 0.6021, 0.5616, 0.6021, 0.5616, 0.6021, 0.4548, 0.6021, 0.4347, 0.644, 0.4347, 0.644, 0.4347, 0.6468, 0.4347, 0.6468, 0.4347, 0.606, 0.4347, 0.606, 0.4347, 0.606, 0.4347, 0.606, 0.4322, 0.6013, 0.4347, 0.6032, 0.4347, 0.6468, 0.4322, 0.6487, 0.3786, 0.6667, 0.3786, 0.5833, 0.4598, 0.5567, 0.4713, 0.5567, 0.4828, 0.5567, 0.4943, 0.5567, 0.5057, 0.5567, 0.5172, 0.5567, 0.5287, 0.5567, 0.5402, 0.5567, 0.6214, 0.5833, 0.4134, 0.5833, 0.3786, 0.5833, 0.5616, 0.6479, 0.4548, 0.6479, 0.4548, 0.6479, 0.5616, 0.6479, 0.4322, 0.6487, 0.4384, 0.6479, 0.4548, 0.6479, 0.4134, 0.6667, 0.3786, 0.6667, 0.4384, 0.6021, 0.4548, 0.6021, 0.4548, 0.6021, 0.4384, 0.6021, 0.4347, 0.644, 0.4347, 0.606, 0.4347, 0.6032, 0.4347, 0.6468, 0.4347, 0.606, 0.4347, 0.644, 0.4347, 0.6468, 0.4347, 0.6032, 0.4347, 0.644, 0.4347, 0.606, 0.4347, 0.606, 0.4347, 0.644, 0.4347, 0.606, 0.4347, 0.644, 0.4347, 0.644, 0.4347, 0.606, 0.4347, 0.606, 0.4347, 0.644, 0.4347, 0.644, 0.4347, 0.606, 0.4347, 0.644, 0.4347, 0.644, 0.4347, 0.644, 0.4347, 0.644, 0.4548, 0.6021, 0.4384, 0.6021, 0.4322, 0.6013, 0.3786, 0.5833, 0.4134, 0.5833, 0.5678, 0.6487, 0.5653, 0.6468, 0.5653, 0.6032, 0.5678, 0.6013, 0.6214, 0.5833, 0.6214, 0.6667, 0.4384, 0.6032, 0.4548, 0.6032, 0.4548, 0.6468, 0.4384, 0.6468, 0.4548, 0.6479, 0.4384, 0.6479, 0.4384, 0.6479, 0.4548, 0.6479, 0.4548, 0.6479, 0.4384, 0.6479, 0.4384, 0.6479, 0.4548, 0.6479, 0.4548, 0.6021, 0.5616, 0.6021, 0.5616, 0.6021, 0.4548, 0.6021, 0.4347, 0.606, 0.4347, 0.606, 0.4347, 0.6032, 0.4347, 0.6032, 0.4347, 0.644, 0.4347, 0.644, 0.4347, 0.644, 0.4347, 0.644, 0.4347, 0.644, 0.4347, 0.606, 0.4347, 0.606, 0.4347, 0.644, 0.4347, 0.606, 0.4347, 0.644, 0.4347, 0.644, 0.4347, 0.606, 0.4347, 0.606, 0.4347, 0.606, 0.4347, 0.606, 0.4347, 0.606, 0.4347, 0.644, 0.4347, 0.606, 0.4347, 0.606, 0.4347, 0.644, 0.4347, 0.644, 0.4347, 0.606, 0.4347, 0.606, 0.4347, 0.644, 0.4347, 0.644, 0.4347, 0.644, 0.4347, 0.644, 0.4347, 0.644, 0.4347, 0.606, 0.4347, 0.606, 0.4347, 0.606, 0.4347, 0.606, 0.5616, 0.6479, 0.5653, 0.6479, 0.5678, 0.6487, 0.4384, 0.6021, 0.4347, 0.6021, 0.4322, 0.6013, 0.5653, 0.6032, 0.5653, 0.6021, 0.5678, 0.6013, 0.4347, 0.6468, 0.4347, 0.6479, 0.4322, 0.6487, 0.5616, 0.6032, 0.5616, 0.6021, 0.5653, 0.6032, 0.5616, 0.6468, 0.5653, 0.6468, 0.5616, 0.6479, 0.4384, 0.6468, 0.4384, 0.6479, 0.4347, 0.6468, 0.4347, 0.6032, 0.4384, 0.6021, 0.4384, 0.6032, 0.6373, 0.6667, 0.6373, 0.75, 0.622, 0.749, 0.622, 0.6664, 0.3627, 0.5833, 0.3627, 0.5, 0.378, 0.501, 0.378, 0.5836, 0.622, 0.501, 0.378, 0.501, 0.375, 0.4877, 0.625, 0.4877, 0.625, 0.7623, 0.375, 0.7623, 0.378, 0.749, 0.622, 0.749, 0.6373, 0.5, 0.6373, 0.5833, 0.622, 0.5836, 0.622, 0.501, 0.6373, 0.5833, 0.6373, 0.6667, 0.6214, 0.6667, 0.6214, 0.5833, 0.3627, 0.75, 0.3627, 0.6667, 0.378, 0.6664, 0.378, 0.749, 0.3627, 0.6667, 0.3627, 0.5833, 0.3786, 0.5833, 0.3786, 0.6667, 0.5653, 0.6032, 0.5653, 0.6468, 0.5616, 0.6468, 0.5616, 0.6032, 0.4347, 0.6468, 0.4347, 0.6032, 0.4384, 0.6032, 0.4384, 0.6468, 0.4548, 0.6032, 0.4384, 0.6032, 0.4384, 0.6021, 0.4548, 0.6021, 0.4548, 0.6479, 0.4384, 0.6479, 0.4384, 0.6468, 0.4548, 0.6468, 0.5653, 0.6032, 0.5653, 0.6032, 0.5616, 0.6021, 0.5616, 0.6021, 0.4347, 0.6032, 0.4347, 0.6032, 0.4384, 0.6021, 0.4384, 0.6021, 0.5616, 0.6479, 0.5616, 0.6479, 0.5653, 0.6468, 0.5653, 0.6468, 0.4347, 0.6468, 0.4347, 0.6468, 0.4384, 0.6479, 0.4384, 0.6479, 0.5653, 0.6032, 0.5653, 0.6032, 0.5616, 0.6021, 0.5616, 0.6021, 0.4347, 0.6032, 0.4347, 0.6032, 0.4384, 0.6021, 0.4384, 0.6021, 0.5616, 0.6479, 0.5616, 0.6479, 0.5653, 0.6468, 0.5653, 0.6468, 0.4347, 0.6468, 0.4347, 0.6468, 0.4384, 0.6479, 0.4384, 0.6479, 0.5616, 0.6032, 0.4548, 0.6032, 0.4548, 0.6021, 0.5616, 0.6021, 0.5616, 0.6479, 0.4548, 0.6479, 0.4548, 0.6468, 0.5616, 0.6468, 0.5653, 0.6032, 0.5653, 0.6468, 0.5653, 0.6468, 0.5653, 0.6032, 0.5402, 0.5395, 0.5402, 0.5395, 0.5402, 0.5395, 0.5402, 0.54, 0.4598, 0.5353, 0.4598, 0.5395, 0.4598, 0.54, 0.4598, 0.5395, 0.5402, 0.7147, 0.5402, 0.7105, 0.5402, 0.71, 0.5402, 0.7105, 0.4598, 0.7105, 0.4598, 0.7105, 0.4598, 0.7105, 0.4598, 0.71, 0.5402, 0.5524, 0.5402, 0.5567, 0.5336, 0.5547, 0.536, 0.552, 0.4598, 0.6976, 0.4598, 0.6933, 0.4664, 0.6953, 0.464, 0.698, 0.4713, 0.5567, 0.4598, 0.5567, 0.4664, 0.5547, 0.4739, 0.5555, 0.4739, 0.6945, 0.4664, 0.6953, 0.4598, 0.6933, 0.4713, 0.6933, 0.5402, 0.6933, 0.5402, 0.6976, 0.536, 0.698, 0.5336, 0.6953, 0.5402, 0.6976, 0.5402, 0.7019, 0.5367, 0.7018, 0.536, 0.698, 0.5402, 0.7019, 0.5402, 0.7062, 0.537, 0.7055, 0.5367, 0.7018, 0.5402, 0.7062, 0.5402, 0.7105, 0.5363, 0.7105, 0.537, 0.7055, 0.4598, 0.5567, 0.4598, 0.5524, 0.464, 0.552, 0.4664, 0.5547, 0.4598, 0.5524, 0.4598, 0.5481, 0.4633, 0.5482, 0.464, 0.552, 0.4598, 0.5481, 0.4598, 0.5438, 0.463, 0.5445, 0.4633, 0.5482, 0.4598, 0.5438, 0.4598, 0.5395, 0.4637, 0.5395, 0.463, 0.5445, 0.5402, 0.5395, 0.5402, 0.5438, 0.537, 0.5445, 0.5363, 0.5395, 0.5402, 0.5438, 0.5402, 0.5481, 0.5367, 0.5482, 0.537, 0.5445, 0.5402, 0.5481, 0.5402, 0.5524, 0.536, 0.552, 0.5367, 0.5482, 0.4598, 0.7105, 0.4598, 0.7062, 0.463, 0.7055, 0.4637, 0.7105, 0.4598, 0.7062, 0.4598, 0.7019, 0.4633, 0.7018, 0.463, 0.7055, 0.4598, 0.7019, 0.4598, 0.6976, 0.464, 0.698, 0.4633, 0.7018, 0.5402, 0.5567, 0.5287, 0.5567, 0.5261, 0.5555, 0.5336, 0.5547, 0.5287, 0.5567, 0.5172, 0.5567, 0.516, 0.5557, 0.5261, 0.5555, 0.5172, 0.5567, 0.5057, 0.5567, 0.5054, 0.5558, 0.516, 0.5557, 0.5057, 0.5567, 0.4943, 0.5567, 0.4946, 0.5558, 0.5054, 0.5558, 0.4943, 0.5567, 0.4828, 0.5567, 0.484, 0.5557, 0.4946, 0.5558, 0.4828, 0.5567, 0.4713, 0.5567, 0.4739, 0.5555, 0.484, 0.5557, 0.5336, 0.6953, 0.5261, 0.6945, 0.5287, 0.6933, 0.5402, 0.6933, 0.5261, 0.6945, 0.516, 0.6943, 0.5172, 0.6933, 0.5287, 0.6933, 0.516, 0.6943, 0.5054, 0.6942, 0.5057, 0.6933, 0.5172, 0.6933, 0.5054, 0.6942, 0.4946, 0.6942, 0.4943, 0.6933, 0.5057, 0.6933, 0.4946, 0.6942, 0.484, 0.6943, 0.4828, 0.6933, 0.4943, 0.6933, 0.484, 0.6943, 0.4739, 0.6945, 0.4713, 0.6933, 0.4828, 0.6933, 0.5402, 0.7105, 0.5402, 0.7105, 0.5363, 0.7105, 0.5363, 0.7105, 0.4637, 0.7105, 0.4598, 0.7147, 0.4598, 0.7105, 0.4598, 0.7105, 0.5363, 0.5395, 0.5402, 0.5353, 0.5402, 0.5395, 0.5402, 0.5395, 0.5363, 0.5395, 0.5363, 0.5395, 0.5402, 0.5395, 0.5402, 0.5395, 0.4598, 0.5395, 0.4598, 0.5395, 0.4637, 0.5395, 0.4637, 0.5395, 0.4637, 0.7105, 0.4637, 0.7105, 0.4598, 0.7105, 0.4598, 0.7105, 0.4637, 0.5395, 0.5363, 0.5395, 0.5402, 0.5395, 0.4598, 0.5395, 0.4598, 0.5395, 0.5402, 0.5395, 0.5363, 0.5395, 0.4637, 0.5395, 0.4598, 0.5395, 0.4598, 0.5395, 0.4598, 0.5353, 0.4637, 0.5395, 0.5363, 0.7105, 0.4637, 0.7105, 0.4598, 0.7105, 0.5402, 0.7105, 0.5402, 0.7105, 0.4598, 0.7105, 0.4637, 0.7105, 0.5363, 0.7105, 0.5402, 0.7147, 0.5363, 0.7105, 0.5402, 0.7105, 0.5402, 0.7105, 0.5402, 0.5352, 0.5402, 0.5395, 0.5402, 0.5395, 0.5402, 0.5353, 0.5402, 0.5352])
me_cube.materials.append(mat_material)
me_cube.use_remesh_preserve_volume = False
me_cube.use_remesh_preserve_attributes = False
me_cube.use_mirror_vertex_groups = False
me_cube.update()

# ---- objects
ob_cube = bpy.data.objects.new('Cube', me_cube)

# ---- transforms, parenting, visibility, modifiers, constraints
ob_cube.location = (0.0, 0.0, 0.0)
ob_cube.lock_rotations_4d = False
ob_cube.empty_display_type = 'ARROWS'
ob_cube.lineart.crease_threshold = 0.0

# ---- collection membership
col_collection.objects.link(ob_cube)

# ---- scene / render settings (as saved in the file)
scene.frame_start = 1; scene.frame_end = 250; scene.frame_set(1)
scene.render.engine = 'BLENDER_EEVEE_NEXT'
scene.cycles.use_denoising = False
scene.cycles.samples = 128
scene.cycles.sampling_pattern = 'TABULATED_SOBOL'
scene.cycles.use_adaptive_sampling = False
scene.cycles.use_light_tree = False
scene.view_settings.view_transform = 'Filmic'
bpy.context.view_layer.update()

# ---- added for rendering (the .blend has no active camera and no usable light): camera, sun
cam_auto = bpy.data.cameras.new('AutoCamera')
cam_auto.lens = 50.0
cam_auto.sensor_width = 36.0
cam_auto.clip_end = 1000.0
ob_auto_camera = bpy.data.objects.new('AutoCamera', cam_auto)
scene.collection.objects.link(ob_auto_camera)
ob_auto_camera.location = (23.4138, -21.7345, 14.4896)
ob_auto_camera.rotation_euler = (1.09748, -7.21219e-08, 0.694738)
scene.camera = ob_auto_camera
light_auto_sun = bpy.data.lights.new('AutoSun', 'SUN')
light_auto_sun.energy = 3.0
light_auto_sun.angle = 0.0523599
ob_auto_sun = bpy.data.objects.new('AutoSun', light_auto_sun)
scene.collection.objects.link(ob_auto_sun)
ob_auto_sun.rotation_euler = (0.872665, 0.174533, 0.523599)
bpy.context.view_layer.update()
